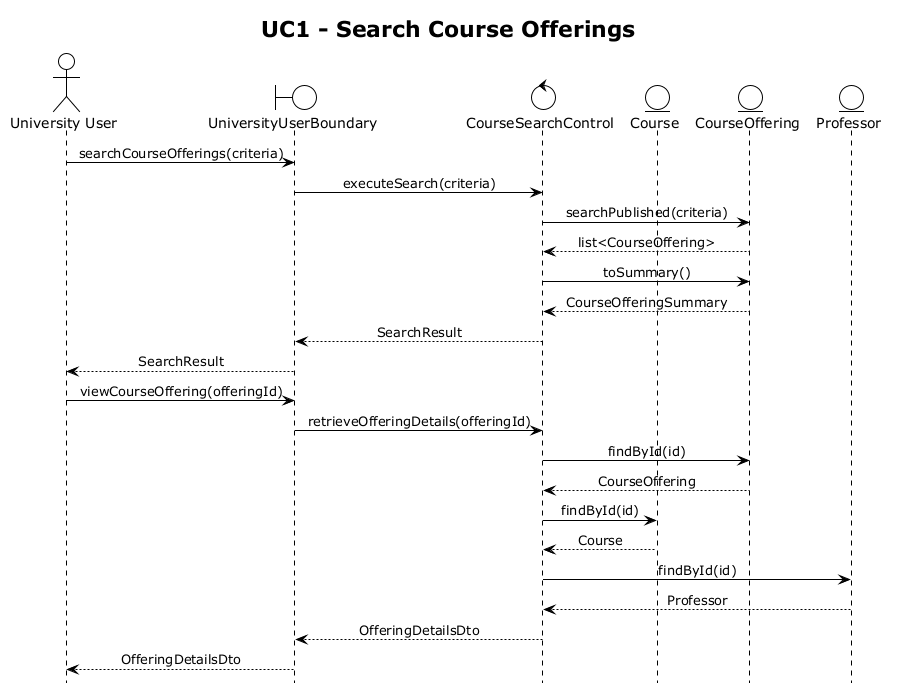

The diagram above was rendered by PlantUML. Its source (embedded in the PNG):
@startuml UC1
!theme plain
hide footbox
skinparam sequenceMessageAlign center
title UC1 - Search Course Offerings

actor "University User" as University_User
boundary "UniversityUserBoundary" as UniversityUserBoundary
control "CourseSearchControl" as CourseSearchControl
entity "Course" as Course
entity "CourseOffering" as CourseOffering
entity "Professor" as Professor

University_User -> UniversityUserBoundary : searchCourseOfferings(criteria)
UniversityUserBoundary -> CourseSearchControl : executeSearch(criteria)
CourseSearchControl -> CourseOffering : searchPublished(criteria)
CourseOffering --> CourseSearchControl : list<CourseOffering>
CourseSearchControl -> CourseOffering : toSummary()
CourseOffering --> CourseSearchControl : CourseOfferingSummary
CourseSearchControl --> UniversityUserBoundary : SearchResult
UniversityUserBoundary --> University_User : SearchResult
University_User -> UniversityUserBoundary : viewCourseOffering(offeringId)
UniversityUserBoundary -> CourseSearchControl : retrieveOfferingDetails(offeringId)
CourseSearchControl -> CourseOffering : findById(id)
CourseOffering --> CourseSearchControl : CourseOffering
CourseSearchControl -> Course : findById(id)
Course --> CourseSearchControl : Course
CourseSearchControl -> Professor : findById(id)
Professor --> CourseSearchControl : Professor
CourseSearchControl --> UniversityUserBoundary : OfferingDetailsDto
UniversityUserBoundary --> University_User : OfferingDetailsDto

@enduml